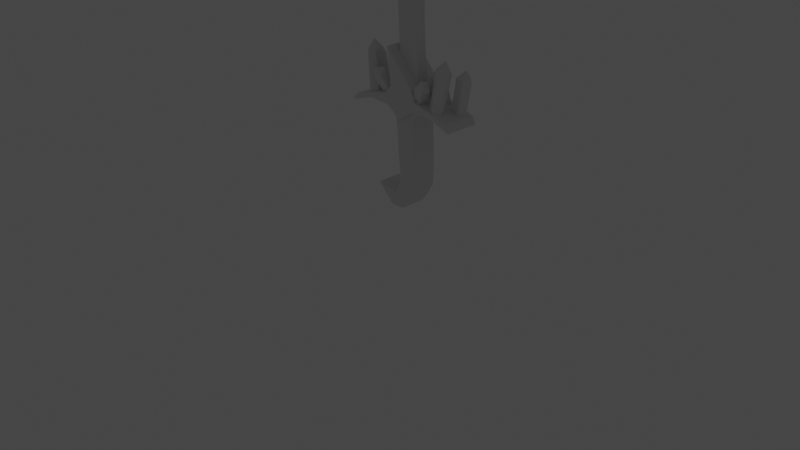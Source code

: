 # Source: Kenny_3DModel_Cristal.blend  (saved by Blender 3.2.14; exported with 4.5.12 LTS)
import bpy
from mathutils import Matrix  # noqa: F401  (used for matrix-valued properties, if any)

bpy.ops.wm.read_factory_settings(use_empty=True)
scene = bpy.context.scene
scene.name = 'Scene'

# ---- collections
col_collection = bpy.data.collections.new('Collection'); scene.collection.children.link(col_collection)

# ---- node groups
ng_auto_smooth = bpy.data.node_groups.new('Auto Smooth', 'GeometryNodeTree')
_s = ng_auto_smooth.interface.new_socket(name='Geometry', in_out='OUTPUT', socket_type='NodeSocketGeometry')
_s = ng_auto_smooth.interface.new_socket(name='Geometry', in_out='INPUT', socket_type='NodeSocketGeometry')
_s = ng_auto_smooth.interface.new_socket(name='Angle', in_out='INPUT', socket_type='NodeSocketFloat')
_s.subtype = 'ANGLE'
_s.min_value = 0.0
_s.max_value = 3.142
ng_auto_smooth.is_modifier = True
_N = ng_auto_smooth.nodes; _L = ng_auto_smooth.links
n0 = _N.new('NodeGroupOutput'); n0.name = 'Group Output'; n0.location = (480, -100)
n1 = _N.new('NodeGroupInput'); n1.name = 'Group Input'; n1.location = (-420, -300)
n2 = _N.new('NodeGroupInput'); n2.name = 'Group Input.001'; n2.location = (-60, -100)
n3 = _N.new('GeometryNodeSetShadeSmooth'); n3.name = 'Set Shade Smooth'; n3.location = (120, -100)
n3.domain = 'EDGE'
n4 = _N.new('GeometryNodeSetShadeSmooth'); n4.name = 'Set Shade Smooth.001'; n4.location = (300, -100)
n5 = _N.new('GeometryNodeInputMeshEdgeAngle'); n5.name = 'Edge Angle'; n5.location = (-420, -220)
n6 = _N.new('GeometryNodeInputEdgeSmooth'); n6.name = 'Is Edge Smooth'; n6.location = (-60, -160)
n7 = _N.new('GeometryNodeInputShadeSmooth'); n7.name = 'Is Face Smooth'; n7.location = (-240, -340)
n8 = _N.new('FunctionNodeBooleanMath'); n8.name = 'Boolean Math'; n8.location = (-60, -220)
n9 = _N.new('FunctionNodeCompare'); n9.name = 'Compare'; n9.location = (-240, -180)
n9.operation = 'LESS_EQUAL'
_L.new(n5.outputs[0], n9.inputs[0])
_L.new(n4.outputs[0], n0.inputs[0])
_L.new(n1.outputs[1], n9.inputs[1])
_L.new(n9.outputs[0], n8.inputs[0])
_L.new(n7.outputs[0], n8.inputs[1])
_L.new(n2.outputs[0], n3.inputs[0])
_L.new(n6.outputs[0], n3.inputs[1])
_L.new(n3.outputs[0], n4.inputs[0])
_L.new(n8.outputs[0], n3.inputs[2])
n0.is_active_output = True

# ---- world
world_world = bpy.data.worlds.new('World'); scene.world = world_world
world_world.use_nodes = True; world_world.node_tree.nodes.clear()
_N = world_world.node_tree.nodes; _L = world_world.node_tree.links
n0 = _N.new('ShaderNodeOutputWorld'); n0.name = 'World Output'; n0.location = (300, 300)
n1 = _N.new('ShaderNodeBackground'); n1.name = 'Background'; n1.location = (10, 300)
n1.inputs[0].default_value = (0.05088, 0.05088, 0.05088, 1.0)
_L.new(n1.outputs[0], n0.inputs[0])
n0.is_active_output = True
world_world.color = (0.05088, 0.05088, 0.05088)
world_world.use_sun_shadow = False
world_world.sun_shadow_jitter_overblur = 0.0

# ---- cameras
cam_camera = bpy.data.cameras.new('Camera')
cam_camera.clip_end = 100.0
cam_camera.ortho_scale = 7.314

# ---- lights
light_light = bpy.data.lights.new('Light', 'POINT')
light_light.transmission_factor = 0.0
light_light.energy = 1000.0
light_light.shadow_soft_size = 0.1
light_light.shadow_maximum_resolution = 0.006
light_light.use_absolute_resolution = True

# ---- meshes
me_cube_001 = bpy.data.meshes.new('Cube.001')
me_cube_001.from_pydata([(-0.1169, -0.2204, -0.5503), (-0.1333, -0.2204, 0.6309), (-0.1169, -0.06608, -0.5503), (-0.1333, -0.06608, 0.6309), (0.1333, -0.2204, -0.5503), (0.1371, -0.2204, 0.6309), (0.1333, -0.06608, -0.5503), (0.1371, -0.06608, 0.6309), (-0.1257, -0.2204, 0.8777), (-0.1257, -0.06608, 0.8777), (0.1637, -0.06608, 0.8777), (0.1637, -0.2204, 0.8777), (-0.1039, -0.2204, 1.233), (-0.1039, -0.06608, 1.233), (0.2129, -0.06608, 1.233), (0.2129, -0.2204, 1.233), (-0.05706, -0.2204, 1.613), (-0.05706, -0.06608, 1.613), (0.3381, -0.06608, 1.613), (0.3381, -0.2204, 1.613), (0.01434, -0.2204, 2.009), (0.01434, -0.06608, 2.009), (0.3489, -0.06608, 2.009), (0.3489, -0.2204, 2.009), (0.09655, -0.2204, 2.359), (0.09655, -0.06608, 2.359), (0.39, -0.06608, 2.359), (0.39, -0.2204, 2.359), (0.3381, -0.2204, 3.001), (0.3381, -0.06608, 3.001), (0.5007, -0.06608, 3.001), (0.5007, -0.2204, 3.001), (0.7375, -0.2204, 3.644), (0.7375, -0.06608, 3.644), (-0.1015, -0.06608, -0.9717), (-0.1015, -0.2204, -0.9717), (0.1487, -0.06608, -0.9717), (0.1487, -0.2204, -0.9717), (-0.08095, -0.06608, -1.316), (-0.08095, -0.2204, -1.316), (0.1539, -0.06608, -1.316), (0.1539, -0.2204, -1.316), (-0.0395, -0.06608, -1.92), (-0.0395, -0.2204, -1.92), (0.1953, -0.06608, -1.92), (0.1953, -0.2204, -1.92), (-0.1262, -0.1432, -0.5999), (-0.1644, -0.1432, 0.6255), (0.1334, -0.1432, -0.5999), (0.1373, -0.1432, 0.6255), (-0.1662, -0.1432, 0.8816), (0.1649, -0.1432, 0.8816), (-0.1618, -0.1432, 1.25), (0.2006, -0.1432, 1.25), (-0.1263, -0.1432, 1.645), (0.3296, -0.1432, 1.645), (-0.05222, -0.1432, 2.055), (0.3408, -0.1432, 2.055), (0.03307, -0.1432, 2.418), (0.3834, -0.1432, 2.418), (0.2836, -0.1432, 3.084), (0.5145, -0.1432, 3.084), (0.7915, -0.1432, 3.737), (-0.1102, -0.1432, -1.037), (0.1494, -0.1432, -1.037), (-0.08891, -0.1432, -1.394), (0.1547, -0.1432, -1.394), (-0.0465, -0.1432, -1.926), (0.1971, -0.1432, -1.926)], [], [(4, 0, 35, 37), (8, 11, 15, 12), (1, 5, 11, 8), (7, 3, 9, 10), (47, 1, 8, 50), (14, 13, 17, 18), (10, 9, 13, 14), (49, 7, 10, 51), (51, 10, 14, 53), (50, 8, 12, 52), (55, 18, 22, 57), (53, 14, 18, 55), (12, 15, 19, 16), (52, 12, 16, 54), (56, 20, 24, 58), (16, 19, 23, 20), (18, 17, 21, 22), (24, 27, 31, 28), (20, 23, 27, 24), (22, 21, 25, 26), (54, 16, 20, 56), (57, 22, 26, 59), (26, 25, 29, 30), (60, 28, 32, 62), (59, 26, 30, 61), (28, 31, 32), (58, 24, 28, 60), (30, 29, 33), (61, 62, 32, 31), (2, 6, 36, 34), (64, 37, 41, 66), (46, 2, 34, 63), (41, 39, 43, 45), (48, 4, 37, 64), (37, 35, 39, 41), (34, 36, 40, 38), (63, 34, 38, 65), (38, 40, 44, 42), (67, 68, 45, 43), (66, 41, 45, 68), (65, 38, 42, 67), (39, 65, 67, 43), (40, 66, 68, 44), (42, 44, 68, 67), (35, 63, 65, 39), (6, 48, 64, 36), (0, 46, 63, 35), (36, 64, 66, 40), (30, 33, 62, 61), (25, 58, 60, 29), (27, 59, 61, 31), (29, 60, 62, 33), (23, 57, 59, 27), (17, 54, 56, 21), (21, 56, 58, 25), (13, 52, 54, 17), (15, 53, 55, 19), (19, 55, 57, 23), (9, 50, 52, 13), (11, 51, 53, 15), (5, 49, 51, 11), (3, 47, 50, 9), (6, 2, 46, 0, 4, 48), (3, 7, 49, 5, 1, 47)])
me_cube_001.polygons.foreach_set('use_smooth', [True] * 64)
_uv = me_cube_001.uv_layers.new(name='UVMap')
_uv.uv.foreach_set('vector', [0.375, 0.75, 0.375, 1.0, 0.375, 1.0, 0.375, 0.75, 0.625, 1.0, 0.625, 0.75, 0.625, 0.75, 0.625, 1.0, 0.625, 1.0, 0.625, 0.75, 0.625, 0.75, 0.625, 1.0, 0.625, 0.5, 0.625, 0.25, 0.625, 0.25, 0.625, 0.5, 0.625, 0.125, 0.625, 0.0, 0.625, 0.0, 0.625, 0.125, 0.625, 0.5, 0.625, 0.25, 0.625, 0.25, 0.625, 0.5, 0.625, 0.5, 0.625, 0.25, 0.625, 0.25, 0.625, 0.5, 0.625, 0.625, 0.625, 0.5, 0.625, 0.5, 0.625, 0.625, 0.625, 0.625, 0.625, 0.5, 0.625, 0.5, 0.625, 0.625, 0.625, 0.125, 0.625, 0.0, 0.625, 0.0, 0.625, 0.125, 0.625, 0.625, 0.625, 0.5, 0.625, 0.5, 0.625, 0.625, 0.625, 0.625, 0.625, 0.5, 0.625, 0.5, 0.625, 0.625, 0.625, 1.0, 0.625, 0.75, 0.625, 0.75, 0.625, 1.0, 0.625, 0.125, 0.625, 0.0, 0.625, 0.0, 0.625, 0.125, 0.625, 0.125, 0.625, 0.0, 0.625, 0.0, 0.625, 0.125, 0.625, 1.0, 0.625, 0.75, 0.625, 0.75, 0.625, 1.0, 0.625, 0.5, 0.625, 0.25, 0.625, 0.25, 0.625, 0.5, 0.625, 1.0, 0.625, 0.75, 0.625, 0.75, 0.625, 1.0, 0.625, 1.0, 0.625, 0.75, 0.625, 0.75, 0.625, 1.0, 0.625, 0.5, 0.625, 0.25, 0.625, 0.25, 0.625, 0.5, 0.625, 0.125, 0.625, 0.0, 0.625, 0.0, 0.625, 0.125, 0.625, 0.625, 0.625, 0.5, 0.625, 0.5, 0.625, 0.625, 0.625, 0.5, 0.625, 0.25, 0.625, 0.25, 0.625, 0.5, 0.625, 0.125, 0.625, 0.0, 0.0, 0.0, 0.0, 0.0, 0.625, 0.625, 0.625, 0.5, 0.625, 0.5, 0.625, 0.625, 0.625, 0.0, 0.625, 0.75, 0.0, 0.0, 0.625, 0.125, 0.625, 0.0, 0.625, 0.0, 0.625, 0.125, 0.625, 0.5, 0.625, 0.25, 0.0, 0.0, 0.625, 0.625, 0.0, 0.0, 0.0, 0.0, 0.625, 0.75, 0.375, 0.25, 0.375, 0.5, 0.375, 0.5, 0.375, 0.25, 0.375, 0.625, 0.375, 0.75, 0.375, 0.75, 0.375, 0.625, 0.375, 0.125, 0.375, 0.25, 0.375, 0.25, 0.375, 0.125, 0.375, 0.75, 0.375, 1.0, 0.375, 1.0, 0.375, 0.75, 0.375, 0.625, 0.375, 0.75, 0.375, 0.75, 0.375, 0.625, 0.375, 0.75, 0.375, 1.0, 0.375, 1.0, 0.375, 0.75, 0.375, 0.25, 0.375, 0.5, 0.375, 0.5, 0.375, 0.25, 0.375, 0.125, 0.375, 0.25, 0.375, 0.25, 0.375, 0.125, 0.375, 0.25, 0.375, 0.5, 0.375, 0.5, 0.375, 0.25, 0.125, 0.625, 0.375, 0.625, 0.375, 0.75, 0.125, 0.75, 0.375, 0.625, 0.375, 0.75, 0.375, 0.75, 0.375, 0.625, 0.375, 0.125, 0.375, 0.25, 0.375, 0.25, 0.375, 0.125, 0.375, 0.0, 0.375, 0.125, 0.375, 0.125, 0.375, 0.0, 0.375, 0.5, 0.375, 0.625, 0.375, 0.625, 0.375, 0.5, 0.125, 0.5, 0.375, 0.5, 0.375, 0.625, 0.125, 0.625, 0.375, 0.0, 0.375, 0.125, 0.375, 0.125, 0.375, 0.0, 0.375, 0.5, 0.375, 0.625, 0.375, 0.625, 0.375, 0.5, 0.375, 0.0, 0.375, 0.125, 0.375, 0.125, 0.375, 0.0, 0.375, 0.5, 0.375, 0.625, 0.375, 0.625, 0.375, 0.5, 0.625, 0.5, 0.0, 0.0, 0.0, 0.0, 0.625, 0.625, 0.625, 0.25, 0.625, 0.125, 0.625, 0.125, 0.625, 0.25, 0.625, 0.75, 0.625, 0.625, 0.625, 0.625, 0.625, 0.75, 0.625, 0.25, 0.625, 0.125, 0.0, 0.0, 0.0, 0.0, 0.625, 0.75, 0.625, 0.625, 0.625, 0.625, 0.625, 0.75, 0.625, 0.25, 0.625, 0.125, 0.625, 0.125, 0.625, 0.25, 0.625, 0.25, 0.625, 0.125, 0.625, 0.125, 0.625, 0.25, 0.625, 0.25, 0.625, 0.125, 0.625, 0.125, 0.625, 0.25, 0.625, 0.75, 0.625, 0.625, 0.625, 0.625, 0.625, 0.75, 0.625, 0.75, 0.625, 0.625, 0.625, 0.625, 0.625, 0.75, 0.625, 0.25, 0.625, 0.125, 0.625, 0.125, 0.625, 0.25, 0.625, 0.75, 0.625, 0.625, 0.625, 0.625, 0.625, 0.75, 0.625, 0.75, 0.625, 0.625, 0.625, 0.625, 0.625, 0.75, 0.625, 0.25, 0.625, 0.125, 0.625, 0.125, 0.625, 0.25, 0.375, 0.5, 0.375, 0.25, 0.375, 0.125, 0.375, 1.0, 0.375, 0.75, 0.375, 0.625, 0.625, 0.25, 0.625, 0.5, 0.625, 0.625, 0.625, 0.75, 0.625, 0.0, 0.625, 0.125])
me_cube_001.update()
me_cube_002 = bpy.data.meshes.new('Cube.002')
me_cube_002.from_pydata([(-0.125, -0.125, -0.125), (-0.1387, -0.125, 0.125), (-0.125, 0.125, -0.125), (-0.1387, 0.125, 0.125), (0.09765, -0.125, -0.125), (0.08854, -0.125, 0.125), (0.09765, 0.125, -0.125), (0.08854, 0.125, 0.125), (-0.1706, -0.125, 0.2754), (-0.1706, 0.125, 0.2754), (0.08854, 0.125, 0.2708), (0.08854, -0.125, 0.2708), (-0.2148, -0.125, 0.3531), (-0.2148, 0.125, 0.3531), (0.1355, 0.125, 0.3485), (0.1355, -0.125, 0.3485), (-0.09765, 0.125, -0.3347), (-0.09765, -0.125, -0.3347), (0.1022, 0.125, -0.3347), (0.1022, -0.125, -0.3347), (-0.1159, 0.125, -0.5033), (-0.1159, -0.125, -0.5033), (0.0931, 0.125, -0.5033), (0.0931, -0.125, -0.5033), (-0.1615, 0.125, -0.5671), (-0.1615, -0.125, -0.5671), (0.01562, 0.125, -0.6446), (0.01562, -0.125, -0.6446), (-0.05947, 0.125, -0.7439), (-0.05947, -0.125, -0.7439), (-0.4107, 0.125, -0.5402), (-0.4107, -0.125, -0.5402), (-0.2063, 0.125, -0.7453), (-0.2063, -0.125, -0.7453)], [], [(0, 1, 3, 2), (2, 3, 7, 6), (6, 7, 5, 4), (4, 5, 1, 0), (2, 6, 18, 16), (1, 5, 11, 8), (8, 11, 15, 12), (7, 3, 9, 10), (5, 7, 10, 11), (3, 1, 8, 9), (14, 13, 12, 15), (10, 9, 13, 14), (11, 10, 14, 15), (9, 8, 12, 13), (17, 16, 20, 21), (0, 2, 16, 17), (6, 4, 19, 18), (4, 0, 17, 19), (23, 21, 25, 27), (19, 17, 21, 23), (16, 18, 22, 20), (18, 19, 23, 22), (26, 27, 29, 28), (20, 22, 26, 24), (22, 23, 27, 26), (21, 20, 24, 25), (28, 32, 30, 24, 26), (30, 32, 33, 31), (28, 29, 33, 32), (27, 25, 31, 33, 29), (24, 30, 31, 25)])
me_cube_002.polygons.foreach_set('use_smooth', [True] * 31)
_uv = me_cube_002.uv_layers.new(name='UVMap')
_uv.uv.foreach_set('vector', [0.375, 0.0, 0.625, 0.0, 0.625, 0.25, 0.375, 0.25, 0.375, 0.25, 0.625, 0.25, 0.625, 0.5, 0.375, 0.5, 0.375, 0.5, 0.625, 0.5, 0.625, 0.75, 0.375, 0.75, 0.375, 0.75, 0.625, 0.75, 0.625, 1.0, 0.375, 1.0, 0.375, 0.25, 0.375, 0.5, 0.375, 0.5, 0.375, 0.25, 0.625, 1.0, 0.625, 0.75, 0.625, 0.75, 0.625, 1.0, 0.625, 1.0, 0.625, 0.75, 0.625, 0.75, 0.625, 1.0, 0.625, 0.5, 0.625, 0.25, 0.625, 0.25, 0.625, 0.5, 0.625, 0.75, 0.625, 0.5, 0.625, 0.5, 0.625, 0.75, 0.625, 0.25, 0.625, 0.0, 0.625, 0.0, 0.625, 0.25, 0.625, 0.5, 0.875, 0.5, 0.875, 0.75, 0.625, 0.75, 0.625, 0.5, 0.625, 0.25, 0.625, 0.25, 0.625, 0.5, 0.625, 0.75, 0.625, 0.5, 0.625, 0.5, 0.625, 0.75, 0.625, 0.25, 0.625, 0.0, 0.625, 0.0, 0.625, 0.25, 0.375, 0.0, 0.375, 0.25, 0.375, 0.25, 0.375, 0.0, 0.375, 0.0, 0.375, 0.25, 0.375, 0.25, 0.375, 0.0, 0.375, 0.5, 0.375, 0.75, 0.375, 0.75, 0.375, 0.5, 0.375, 0.75, 0.375, 1.0, 0.375, 1.0, 0.375, 0.75, 0.375, 0.75, 0.375, 1.0, 0.375, 1.0, 0.375, 0.75, 0.375, 0.75, 0.375, 1.0, 0.375, 1.0, 0.375, 0.75, 0.375, 0.25, 0.375, 0.5, 0.375, 0.5, 0.375, 0.25, 0.375, 0.5, 0.375, 0.75, 0.375, 0.75, 0.375, 0.5, 0.375, 0.5, 0.375, 0.75, 0.375, 0.75, 0.375, 0.5, 0.375, 0.25, 0.375, 0.5, 0.375, 0.5, 0.375, 0.25, 0.375, 0.5, 0.375, 0.75, 0.375, 0.75, 0.375, 0.5, 0.375, 0.0, 0.375, 0.25, 0.375, 0.25, 0.375, 0.0, 0.375, 0.5, 0.375, 0.5, 0.375, 0.25, 0.375, 0.25, 0.375, 0.5, 0.125, 0.5, 0.375, 0.5, 0.375, 0.75, 0.125, 0.75, 0.375, 0.5, 0.375, 0.75, 0.375, 0.75, 0.375, 0.5, 0.375, 0.75, 0.375, 1.0, 0.375, 1.0, 0.375, 0.75, 0.375, 0.75, 0.375, 0.25, 0.375, 0.25, 0.375, 0.0, 0.375, 0.0])
me_cube_002.update()
me_cylinder = bpy.data.meshes.new('Cylinder')
me_cylinder.from_pydata([(-3.562, 5.232, 16.73), (-3.505, 5.236, 21.58), (-2.611, 4.541, 16.73), (-2.655, 4.559, 21.41), (-2.974, 3.423, 16.73), (-2.853, 3.404, 21.61), (-4.149, 3.423, 16.73), (-4.155, 3.4, 21.47), (-4.513, 4.541, 16.73), (-4.453, 4.583, 21.38), (-3.568, 4.229, 22.81), (-0.9377, 5.083, 16.63), (0.7151, 4.807, 20.08), (-0.1364, 4.305, 16.26), (1.363, 4.063, 19.6), (-0.5944, 3.229, 16.38), (1.124, 2.923, 19.83), (-1.679, 3.342, 16.82), (-0.1261, 3.051, 20.19), (-1.891, 4.488, 16.97), (-0.3032, 4.261, 20.24), (1.001, 3.744, 21.22), (-1.614, 2.215, 16.81), (-1.178, 2.678, 22.6), (-1.443, 1.056, 16.91), (-1.192, 1.345, 22.46), (-2.496, 0.5389, 16.99), (-2.084, 0.8819, 22.74), (-3.317, 1.378, 16.95), (-2.97, 1.633, 22.38), (-2.773, 2.414, 16.83), (-2.64, 2.766, 22.16), (-1.952, 2.074, 23.83), (0.5918, 2.369, 17.46), (-0.3373, 1.365, 20.3), (1.554, 1.697, 17.4), (0.5953, 0.8214, 20.09), (1.375, 0.8798, 16.57), (0.4977, -0.166, 19.44), (0.3015, 1.047, 16.12), (-0.6401, 0.09743, 18.85), (-0.1825, 1.967, 16.67), (-1.039, 1.114, 19.4), (-0.7294, -0.1605, 20.5)], [], [(0, 1, 3, 2), (2, 3, 5, 4), (4, 5, 7, 6), (3, 1, 9, 7, 5), (6, 7, 9, 8), (8, 9, 1, 0), (0, 2, 4, 6, 8), (1, 10, 3), (3, 10, 5), (5, 10, 7), (7, 10, 9), (9, 10, 1), (11, 12, 14, 13), (13, 14, 16, 15), (15, 16, 18, 17), (14, 12, 20, 18, 16), (17, 18, 20, 19), (19, 20, 12, 11), (11, 13, 15, 17, 19), (12, 21, 14), (14, 21, 16), (16, 21, 18), (18, 21, 20), (20, 21, 12), (22, 23, 25, 24), (24, 25, 27, 26), (26, 27, 29, 28), (25, 23, 31, 29, 27), (28, 29, 31, 30), (30, 31, 23, 22), (22, 24, 26, 28, 30), (23, 32, 25), (25, 32, 27), (27, 32, 29), (29, 32, 31), (31, 32, 23), (33, 34, 36, 35), (35, 36, 38, 37), (37, 38, 40, 39), (36, 34, 42, 40, 38), (39, 40, 42, 41), (41, 42, 34, 33), (33, 35, 37, 39, 41), (34, 43, 36), (36, 43, 38), (38, 43, 40), (40, 43, 42), (42, 43, 34)])
_uv = me_cylinder.uv_layers.new(name='UVMap')
_uv.uv.foreach_set('vector', [1.0, 0.5, 1.0, 1.0, 0.8, 1.0, 0.8, 0.5, 0.8, 0.5, 0.8, 1.0, 0.6, 1.0, 0.6, 0.5, 0.6, 0.5, 0.6, 1.0, 0.4, 1.0, 0.4, 0.5, 0.4783, 0.3242, 0.25, 0.49, 0.02175, 0.3242, 0.1089, 0.05584, 0.3911, 0.05584, 0.4, 0.5, 0.4, 1.0, 0.2, 1.0, 0.2, 0.5, 0.2, 0.5, 0.2, 1.0, 2.98e-08, 1.0, 2.98e-08, 0.5, 0.75, 0.49, 0.9783, 0.3242, 0.8911, 0.05584, 0.6089, 0.05584, 0.5217, 0.3242, 0.25, 0.49, 0.25, 0.25, 0.4783, 0.3242, 0.4783, 0.3242, 0.25, 0.25, 0.3911, 0.05584, 0.3911, 0.05584, 0.25, 0.25, 0.1089, 0.05584, 0.1089, 0.05584, 0.25, 0.25, 0.02175, 0.3242, 0.02175, 0.3242, 0.25, 0.25, 0.25, 0.49, 1.0, 0.5, 1.0, 1.0, 0.8, 1.0, 0.8, 0.5, 0.8, 0.5, 0.8, 1.0, 0.6, 1.0, 0.6, 0.5, 0.6, 0.5, 0.6, 1.0, 0.4, 1.0, 0.4, 0.5, 0.4783, 0.3242, 0.25, 0.49, 0.02175, 0.3242, 0.1089, 0.05584, 0.3911, 0.05584, 0.4, 0.5, 0.4, 1.0, 0.2, 1.0, 0.2, 0.5, 0.2, 0.5, 0.2, 1.0, 2.98e-08, 1.0, 2.98e-08, 0.5, 0.75, 0.49, 0.9783, 0.3242, 0.8911, 0.05584, 0.6089, 0.05584, 0.5217, 0.3242, 0.25, 0.49, 0.25, 0.25, 0.4783, 0.3242, 0.4783, 0.3242, 0.25, 0.25, 0.3911, 0.05584, 0.3911, 0.05584, 0.25, 0.25, 0.1089, 0.05584, 0.1089, 0.05584, 0.25, 0.25, 0.02175, 0.3242, 0.02175, 0.3242, 0.25, 0.25, 0.25, 0.49, 1.0, 0.5, 1.0, 1.0, 0.8, 1.0, 0.8, 0.5, 0.8, 0.5, 0.8, 1.0, 0.6, 1.0, 0.6, 0.5, 0.6, 0.5, 0.6, 1.0, 0.4, 1.0, 0.4, 0.5, 0.4783, 0.3242, 0.25, 0.49, 0.02175, 0.3242, 0.1089, 0.05584, 0.3911, 0.05584, 0.4, 0.5, 0.4, 1.0, 0.2, 1.0, 0.2, 0.5, 0.2, 0.5, 0.2, 1.0, 2.98e-08, 1.0, 2.98e-08, 0.5, 0.75, 0.49, 0.9783, 0.3242, 0.8911, 0.05584, 0.6089, 0.05584, 0.5217, 0.3242, 0.25, 0.49, 0.25, 0.25, 0.4783, 0.3242, 0.4783, 0.3242, 0.25, 0.25, 0.3911, 0.05584, 0.3911, 0.05584, 0.25, 0.25, 0.1089, 0.05584, 0.1089, 0.05584, 0.25, 0.25, 0.02175, 0.3242, 0.02175, 0.3242, 0.25, 0.25, 0.25, 0.49, 1.0, 0.5, 1.0, 1.0, 0.8, 1.0, 0.8, 0.5, 0.8, 0.5, 0.8, 1.0, 0.6, 1.0, 0.6, 0.5, 0.6, 0.5, 0.6, 1.0, 0.4, 1.0, 0.4, 0.5, 0.4783, 0.3242, 0.25, 0.49, 0.02175, 0.3242, 0.1089, 0.05584, 0.3911, 0.05584, 0.4, 0.5, 0.4, 1.0, 0.2, 1.0, 0.2, 0.5, 0.2, 0.5, 0.2, 1.0, 2.98e-08, 1.0, 2.98e-08, 0.5, 0.75, 0.49, 0.9783, 0.3242, 0.8911, 0.05584, 0.6089, 0.05584, 0.5217, 0.3242, 0.25, 0.49, 0.25, 0.25, 0.4783, 0.3242, 0.4783, 0.3242, 0.25, 0.25, 0.3911, 0.05584, 0.3911, 0.05584, 0.25, 0.25, 0.1089, 0.05584, 0.1089, 0.05584, 0.25, 0.25, 0.02175, 0.3242, 0.02175, 0.3242, 0.25, 0.25, 0.25, 0.49])
me_cylinder.update()
me_plane = bpy.data.meshes.new('Plane')
me_plane.from_pydata([(-0.199, 0.3747, 9.062e-08), (-0.6695, 0.1501, 9.202e-08), (-0.3337, 0.2233, 8.882e-08), (-1.023, 0.03899, 9.688e-08), (-1.091, -0.08471, 1.023e-07), (-0.9345, -0.02665, 9.975e-08), (-0.6594, 0.06423, 9.577e-08), (-0.2832, 0.04151, 9.677e-08), (-0.1469, -0.03927, 1.003e-07), (0.0, -0.163, 1.057e-07), (0.2656, 0.411, 9.391e-08), (0.6695, 0.1501, 9.202e-08), (0.3337, 0.2233, 8.882e-08), (1.023, 0.03899, 9.688e-08), (1.091, -0.08471, 1.023e-07), (0.9345, -0.02665, 9.975e-08), (0.6594, 0.06423, 9.577e-08), (0.2832, 0.04151, 9.677e-08), (0.1469, -0.03927, 1.003e-07), (-0.2792, 1.019, 1.526e-07), (-0.6695, 0.1501, -0.6253), (-1.023, 0.03899, -0.6253), (-0.199, 0.3747, -0.6253), (-0.3337, 0.2233, -0.6253), (-1.091, -0.08471, -0.6253), (-0.9345, -0.02665, -0.6253), (-0.6594, 0.06423, -0.6253), (-0.2832, 0.04151, -0.6253), (-0.1469, -0.03927, -0.6253), (5.69e-11, -0.163, -0.6253), (0.6695, 0.1501, -0.6253), (1.023, 0.03899, -0.6253), (0.2656, 0.411, -0.6253), (0.3337, 0.2233, -0.6253), (1.091, -0.08471, -0.6253), (0.9345, -0.02665, -0.6253), (0.6594, 0.06423, -0.6253), (0.2832, 0.04151, -0.6253), (0.1469, -0.03927, -0.6253), (-0.2792, 1.019, -0.6253)], [], [(1, 3, 4, 5, 6, 7, 8, 9, 18, 17, 16, 15, 14, 13, 11, 12, 10, 19, 0, 2), (20, 23, 22, 39, 32, 33, 30, 31, 34, 35, 36, 37, 38, 29, 28, 27, 26, 25, 24, 21), (15, 16, 36, 35), (8, 7, 27, 28), (3, 1, 20, 21), (16, 17, 37, 36), (9, 8, 28, 29), (2, 0, 22, 23), (17, 18, 38, 37), (11, 13, 31, 30), (1, 2, 23, 20), (18, 9, 29, 38), (10, 12, 33, 32), (4, 3, 21, 24), (0, 19, 39, 22), (12, 11, 30, 33), (5, 4, 24, 25), (19, 10, 32, 39), (13, 14, 34, 31), (6, 5, 25, 26), (14, 15, 35, 34), (7, 6, 26, 27)])
_uv = me_plane.uv_layers.new(name='UVMap')
_uv.uv.foreach_set('vector', [0.0, 0.0, 0.0, 0.0, 0.0, 0.0, 0.0, 0.0, 0.0, 0.0, 0.0, 0.0, 0.0, 0.0, 0.0, 0.0, 0.0, 0.0, 0.0, 0.0, 0.0, 0.0, 0.0, 0.0, 0.0, 0.0, 0.0, 0.0, 0.0, 0.0, 0.0, 0.0, 0.0, 0.0, 0.0, 0.0, 0.0, 0.0, 0.0, 0.0, 0.0, 0.0, 0.0, 0.0, 0.0, 0.0, 0.0, 0.0, 0.0, 0.0, 0.0, 0.0, 0.0, 0.0, 0.0, 0.0, 0.0, 0.0, 0.0, 0.0, 0.0, 0.0, 0.0, 0.0, 0.0, 0.0, 0.0, 0.0, 0.0, 0.0, 0.0, 0.0, 0.0, 0.0, 0.0, 0.0, 0.0, 0.0, 0.0, 0.0, 0.0, 0.0, 0.0, 0.0, 0.0, 0.0, 0.0, 0.0, 0.0, 0.0, 0.0, 0.0, 0.0, 0.0, 0.0, 0.0, 0.0, 0.0, 0.0, 0.0, 0.0, 0.0, 0.0, 0.0, 0.0, 0.0, 0.0, 0.0, 0.0, 0.0, 0.0, 0.0, 0.0, 0.0, 0.0, 0.0, 0.0, 0.0, 0.0, 0.0, 0.0, 0.0, 0.0, 0.0, 0.0, 0.0, 0.0, 0.0, 0.0, 0.0, 0.0, 0.0, 0.0, 0.0, 0.0, 0.0, 0.0, 0.0, 0.0, 0.0, 0.0, 0.0, 0.0, 0.0, 0.0, 0.0, 0.0, 0.0, 0.0, 0.0, 0.0, 0.0, 0.0, 0.0, 0.0, 0.0, 0.0, 0.0, 0.0, 0.0, 0.0, 0.0, 0.0, 0.0, 0.0, 0.0, 0.0, 0.0, 0.0, 0.0, 0.0, 0.0, 0.0, 0.0, 0.0, 0.0, 0.0, 0.0, 0.0, 0.0, 0.0, 0.0, 0.0, 0.0, 0.0, 0.0, 0.0, 0.0, 0.0, 0.0, 0.0, 0.0, 0.0, 0.0, 0.0, 0.0, 0.0, 0.0, 0.0, 0.0, 0.0, 0.0, 0.0, 0.0, 0.0, 0.0, 0.0, 0.0, 0.0, 0.0, 0.0, 0.0, 0.0, 0.0, 0.0, 0.0, 0.0, 0.0, 0.0, 0.0, 0.0, 0.0, 0.0, 0.0, 0.0, 0.0, 0.0, 0.0, 0.0, 0.0, 0.0, 0.0, 0.0, 0.0, 0.0, 0.0, 0.0, 0.0, 0.0, 0.0])
me_plane.update()
me_plane_001 = bpy.data.meshes.new('Plane.001')
me_plane_001.from_pydata([(0.03775, -0.02584, 0.07127), (0.06694, -0.1904, 0.06001), (0.0931, 0.02394, 0.07215), (0.02992, -0.004937, 0.0717), (0.1273, 0.05123, 0.07267), (0.1741, 0.08739, 0.07339), (0.1912, 0.1162, 0.07368), (0.2077, 0.09782, 0.07383), (0.2579, 0.06738, 0.07428), (0.3181, 0.03032, 0.07481), (0.3746, 0.007079, 0.07536), (0.3998, -0.006396, 0.0756), (0.4064, -0.09115, 0.07528), (0.4203, -0.1843, 0.07501), (0.4328, -0.2828, 0.0747), (0.4412, -0.3911, 0.0743), (0.4369, -0.439, 0.07403), (0.4116, -0.4943, 0.07333), (0.3791, -0.4122, 0.07348), (0.3496, -0.3442, 0.07345), (0.3396, -0.312, 0.07348), (0.249, -0.3233, 0.07325), (0.2153, -0.2406, 0.07235), (0.1764, -0.1845, 0.07216), (0.1392, -0.1686, 0.0718), (0.1232, 0.05134, -0.03168), (0.08897, 0.02405, -0.03221), (0.03362, -0.02574, -0.03308), (0.06281, -0.1903, -0.04434), (0.02579, -0.004834, -0.03265), (0.17, 0.08749, -0.03096), (0.187, 0.1163, -0.03068), (0.2036, 0.09793, -0.03052), (0.2537, 0.06748, -0.03008), (0.314, 0.03042, -0.02954), (0.3705, 0.007182, -0.02899), (0.3956, -0.006293, -0.02876), (0.4023, -0.09105, -0.02907), (0.4162, -0.1842, -0.02934), (0.4286, -0.2827, -0.02965), (0.4371, -0.391, -0.03005), (0.4328, -0.4389, -0.03032), (0.4074, -0.4942, -0.03103), (0.3749, -0.4121, -0.03088), (0.3455, -0.3441, -0.03091), (0.3355, -0.3118, -0.03087), (0.2449, -0.3232, -0.0311), (0.2112, -0.2405, -0.032), (0.1722, -0.1844, -0.0322), (0.1351, -0.1685, -0.03256), (0.3726, 0.00713, 0.02319), (0.3977, -0.006344, 0.02342), (0.02785, -0.004886, 0.01953), (0.09104, 0.024, 0.01997), (0.377, -0.4121, 0.0213), (0.3475, -0.3442, 0.02127), (0.4043, -0.0911, 0.0231), (0.1252, 0.05128, 0.0205), (0.1721, 0.08744, 0.02121), (0.3376, -0.3119, 0.0213), (0.4182, -0.1842, 0.02284), (0.1891, 0.1163, 0.0215), (0.247, -0.3233, 0.02108), (0.4307, -0.2827, 0.02253), (0.2056, 0.09787, 0.02165), (0.2132, -0.2406, 0.02018), (0.4392, -0.391, 0.02213), (0.2558, 0.06743, 0.0221), (0.1743, -0.1845, 0.01998), (0.4349, -0.439, 0.02185), (0.3161, 0.03037, 0.02263), (0.1372, -0.1686, 0.01962), (0.06487, -0.1903, 0.007834), (0.03568, -0.02579, 0.01909), (0.4095, -0.4943, 0.02115), (-0.4875, 0.3582, 0.07671), (-0.5172, 0.394, 0.07738), (-0.5575, 0.4584, 0.07819), (-0.5365, 0.4254, 0.07777), (-0.5799, 0.5235, 0.07844), (-0.6775, 0.4861, 0.08173), (-0.7419, 0.4729, 0.08383), (-0.8307, 0.4513, 0.08675), (-0.8808, 0.4587, 0.08826), (-0.8407, 0.3545, 0.08773), (-0.8019, 0.273, 0.08709), (-0.7482, 0.199, 0.08593), (-0.6662, 0.1224, 0.08391), (-0.6002, 0.06581, 0.08225), (-0.5276, 0.02126, 0.08029), (-0.4419, -0.02529, 0.07795), (-0.3915, -0.04451, 0.07652), (-0.421, 0.004313, 0.0771), (-0.4078, 0.06369, 0.07627), (-0.4, 0.1133, 0.07568), (-0.3847, 0.143, 0.075), (-0.3728, 0.1611, 0.07451), (-0.4295, 0.167, 0.07623), (-0.4636, 0.2046, 0.07703), (-0.4931, 0.246, 0.07766), (-0.4973, 0.3301, 0.07721), (-0.5655, 0.4566, -0.02312), (-0.588, 0.5217, -0.02287), (-0.4956, 0.3564, -0.0246), (-0.5253, 0.3922, -0.02393), (-0.5446, 0.4235, -0.02355), (-0.6856, 0.4843, -0.01958), (-0.75, 0.4711, -0.01748), (-0.8388, 0.4495, -0.01457), (-0.8889, 0.4569, -0.01306), (-0.8488, 0.3527, -0.01358), (-0.81, 0.2712, -0.01422), (-0.7563, 0.1972, -0.01538), (-0.6742, 0.1206, -0.0174), (-0.6083, 0.064, -0.01907), (-0.5357, 0.01945, -0.02102), (-0.45, -0.0271, -0.02336), (-0.3996, -0.04632, -0.0248), (-0.4291, 0.002504, -0.02422), (-0.4158, 0.06188, -0.02504), (-0.4081, 0.1114, -0.02563), (-0.3928, 0.1412, -0.02631), (-0.3809, 0.1593, -0.02681), (-0.4376, 0.1652, -0.02508), (-0.4717, 0.2028, -0.02428), (-0.5012, 0.2442, -0.02365), (-0.5054, 0.3283, -0.0241), (-0.3769, 0.1602, 0.02385), (-0.3887, 0.1421, 0.02435), (-0.5316, 0.02035, 0.02964), (-0.6042, 0.06491, 0.03159), (-0.8347, 0.4504, 0.03609), (-0.746, 0.472, 0.03318), (-0.4336, 0.1661, 0.02557), (-0.4459, -0.02619, 0.02729), (-0.8849, 0.4578, 0.0376), (-0.4677, 0.2037, 0.02638), (-0.5839, 0.5226, 0.02778), (-0.5615, 0.4575, 0.02753), (-0.3956, -0.04542, 0.02586), (-0.8448, 0.3536, 0.03707), (-0.4971, 0.2451, 0.02701), (-0.5212, 0.3931, 0.02673), (-0.4916, 0.3573, 0.02605), (-0.4251, 0.003408, 0.02644), (-0.8059, 0.2721, 0.03643), (-0.5013, 0.3292, 0.02655), (-0.5405, 0.4245, 0.02711), (-0.4118, 0.06278, 0.02561), (-0.7523, 0.1981, 0.03527), (-0.404, 0.1123, 0.02503), (-0.6702, 0.1215, 0.03325), (-0.6815, 0.4852, 0.03108), (-0.2935, 0.1528, 0.09544), (-0.2537, 0.1225, 0.09441), (-0.1658, 0.04262, 0.09223), (-0.2103, 0.08298, 0.09334), (-0.1133, -0.03977, 0.09117), (-0.09578, -0.07803, 0.09089), (-0.0534, -0.03056, 0.08924), (0.01156, 0.04159, 0.08671), (0.07125, 0.1115, 0.08437), (0.1142, 0.1702, 0.08263), (0.1474, 0.2697, 0.0809), (0.04496, 0.3482, 0.08355), (-0.01522, 0.4159, 0.08495), (-0.07785, 0.4752, 0.08649), (-0.1388, 0.5126, 0.08813), (-0.1848, 0.4276, 0.09015), (-0.2255, 0.3433, 0.092), (-0.2556, 0.2433, 0.09363), (-0.1761, 0.0403, -0.03779), (-0.1237, -0.04209, -0.03885), (-0.3039, 0.1505, -0.03458), (-0.264, 0.1202, -0.03561), (-0.2207, 0.08066, -0.03669), (-0.1062, -0.08035, -0.03913), (-0.06378, -0.03288, -0.04078), (0.001186, 0.03927, -0.04331), (0.06088, 0.1092, -0.04565), (0.1038, 0.1679, -0.0474), (0.137, 0.2674, -0.04912), (0.03458, 0.3459, -0.04648), (-0.02559, 0.4136, -0.04507), (-0.08822, 0.4729, -0.04353), (-0.1492, 0.5103, -0.0419), (-0.1952, 0.4252, -0.03987), (-0.2359, 0.341, -0.03802), (-0.266, 0.2409, -0.03639), (-0.171, 0.04146, 0.02722), (-0.2155, 0.08182, 0.02832), (-0.0204, 0.4148, 0.01994), (0.03977, 0.347, 0.01854), (-0.101, -0.07919, 0.02588), (-0.1185, -0.04093, 0.02616), (-0.08303, 0.4741, 0.02148), (-0.05859, -0.03172, 0.02423), (-0.144, 0.5115, 0.02312), (0.006372, 0.04043, 0.0217), (-0.19, 0.4264, 0.02514), (0.06606, 0.1104, 0.01936), (-0.2307, 0.3422, 0.02699), (0.109, 0.1691, 0.01762), (-0.2588, 0.1213, 0.0294), (-0.2987, 0.1517, 0.03043), (-0.2608, 0.2421, 0.02862), (0.1422, 0.2685, 0.01589), (-0.7404, -0.02252, 0.09865), (-0.7122, -0.06918, 0.0981), (-0.6498, -0.138, 0.09663), (-0.6961, -0.09122, 0.09775), (-0.601, -0.1753, 0.09537), (-0.5417, -0.2121, 0.09378), (-0.4809, -0.2348, 0.09204), (-0.425, -0.236, 0.09031), (-0.3697, -0.226, 0.08852), (-0.2867, -0.1922, 0.0857), (-0.3565, -0.1391, 0.08751), (-0.3965, -0.11, 0.08855), (-0.4606, -0.1068, 0.09052), (-0.5159, -0.09076, 0.09213), (-0.5692, -0.08006, 0.09372), (-0.6286, -0.06488, 0.09546), (-0.69, -0.04917, 0.09727), (-0.6584, -0.1399, -0.01081), (-0.6096, -0.1772, -0.01207), (-0.749, -0.02444, -0.008792), (-0.7208, -0.0711, -0.009346), (-0.7046, -0.09314, -0.009696), (-0.5503, -0.2141, -0.01366), (-0.4894, -0.2367, -0.0154), (-0.4335, -0.2379, -0.01713), (-0.3783, -0.2279, -0.01892), (-0.2953, -0.1941, -0.02174), (-0.3651, -0.141, -0.01993), (-0.4051, -0.1119, -0.01889), (-0.4691, -0.1087, -0.01692), (-0.5245, -0.09267, -0.01531), (-0.5778, -0.08198, -0.01372), (-0.6371, -0.0668, -0.01198), (-0.6986, -0.05108, -0.01018), (-0.4649, -0.1077, 0.0368), (-0.4008, -0.111, 0.03483), (-0.546, -0.2131, 0.04006), (-0.6053, -0.1762, 0.04165), (-0.5202, -0.09171, 0.03841), (-0.4852, -0.2357, 0.03832), (-0.5735, -0.08102, 0.04), (-0.4292, -0.237, 0.03659), (-0.6328, -0.06584, 0.04174), (-0.374, -0.227, 0.0348), (-0.6541, -0.1389, 0.04291), (-0.6943, -0.05012, 0.04355), (-0.291, -0.1932, 0.03198), (-0.7165, -0.07014, 0.04438), (-0.7447, -0.02348, 0.04493), (-0.3608, -0.1401, 0.03379), (-0.7004, -0.09218, 0.04402), (-0.08772, 0.7845, 0.09231), (-0.2706, 0.7497, 0.08877), (-0.416, 0.6985, 0.09366), (-0.3439, 0.728, 0.09121), (-0.4727, 0.6755, 0.09558), (-0.4514, 0.6027, 0.09542), (-0.4388, 0.5211, 0.0956), (-0.4275, 0.4366, 0.09583), (-0.4355, 0.3448, 0.09672), (-0.2821, 0.3186, 0.09213), (-0.2631, 0.4022, 0.09095), (-0.2318, 0.4807, 0.08943), (-0.1918, 0.5716, 0.08756), (-0.1467, 0.6784, 0.08541), (-0.4254, 0.6982, -0.03822), (-0.4821, 0.6752, -0.0363), (-0.09707, 0.7841, -0.03957), (-0.2799, 0.7493, -0.0431), (-0.3532, 0.7277, -0.04067), (-0.4607, 0.6024, -0.03645), (-0.4481, 0.5207, -0.03628), (-0.4369, 0.4362, -0.03604), (-0.4449, 0.3445, -0.03516), (-0.2914, 0.3182, -0.03975), (-0.2725, 0.4019, -0.04092), (-0.2412, 0.4804, -0.04244), (-0.2012, 0.5713, -0.04432), (-0.156, 0.6781, -0.04647), (-0.0924, 0.7843, 0.02637), (-0.2752, 0.7495, 0.02283), (-0.2868, 0.3184, 0.02619), (-0.2678, 0.4021, 0.02502), (-0.3485, 0.7278, 0.02527), (-0.2365, 0.4806, 0.0235), (-0.4207, 0.6984, 0.02772), (-0.1965, 0.5715, 0.02162), (-0.4774, 0.6754, 0.02964), (-0.4561, 0.6026, 0.02948), (-0.1513, 0.6783, 0.01947), (-0.4434, 0.5209, 0.02966), (-0.4322, 0.4364, 0.02989), (-0.4402, 0.3447, 0.03078), (-0.1399, -0.4302, 0.07411), (-0.2163, -0.3881, 0.0779), (-0.2913, -0.3266, 0.08177), (-0.2466, -0.3631, 0.07946), (-0.3622, -0.3336, 0.08492), (-0.4346, -0.3303, 0.08821), (-0.533, -0.3131, 0.09279), (-0.6145, -0.2843, 0.0967), (-0.6508, -0.2587, 0.09855), (-0.7203, -0.1945, 0.1022), (-0.7662, -0.1934, 0.1043), (-0.8307, -0.202, 0.1071), (-0.7764, -0.2463, 0.1043), (-0.7155, -0.3138, 0.101), (-0.6744, -0.3775, 0.09866), (-0.6451, -0.4382, 0.09685), (-0.6145, -0.5043, 0.09495), (-0.5906, -0.5855, 0.09322), (-0.551, -0.6879, 0.09062), (-0.506, -0.6802, 0.08865), (-0.4372, -0.67, 0.08562), (-0.3689, -0.669, 0.08255), (-0.2964, -0.6748, 0.07923), (-0.2079, -0.6792, 0.07519), (-0.1413, -0.693, 0.07208), (-0.1568, -0.636, 0.07323), (-0.1569, -0.5821, 0.07367), (-0.1483, -0.4974, 0.07396), (-0.3008, -0.3253, -0.0242), (-0.3718, -0.3322, -0.02105), (-0.1494, -0.4288, -0.03186), (-0.2258, -0.3867, -0.02807), (-0.2561, -0.3618, -0.02651), (-0.4441, -0.3289, -0.01776), (-0.5426, -0.3118, -0.01318), (-0.624, -0.283, -0.00927), (-0.6604, -0.2573, -0.007424), (-0.7299, -0.1932, -0.003775), (-0.7758, -0.192, -0.001693), (-0.8403, -0.2006, 0.00115), (-0.7859, -0.2449, -0.001657), (-0.725, -0.3125, -0.004943), (-0.6839, -0.3761, -0.007308), (-0.6546, -0.4369, -0.009115), (-0.6241, -0.503, -0.01102), (-0.6001, -0.5841, -0.01275), (-0.5605, -0.6865, -0.01535), (-0.5155, -0.6789, -0.01732), (-0.4467, -0.6686, -0.02035), (-0.3784, -0.6677, -0.02342), (-0.3059, -0.6734, -0.02674), (-0.2174, -0.6778, -0.03077), (-0.1509, -0.6917, -0.03389), (-0.1663, -0.6346, -0.03274), (-0.1665, -0.5807, -0.0323), (-0.1579, -0.496, -0.03201), (-0.04326, -0.6287, 0.07691), (-0.01544, -0.674, 0.07635), (0.008404, -0.7518, 0.07615), (-0.003029, -0.7177, 0.07627), (0.01505, -0.8077, 0.07633), (0.05187, -0.8089, 0.07519), (0.1081, -0.8034, 0.07341), (0.1809, -0.7992, 0.07111), (0.2848, -0.7932, 0.06783), (0.3302, -0.824, 0.06663), (0.3261, -0.7935, 0.06655), (0.3145, -0.7149, 0.06636), (0.3042, -0.6337, 0.06612), (0.261, -0.5373, 0.0668), (0.2174, -0.4579, 0.0676), (0.1516, -0.3704, 0.06904), (0.08788, -0.2951, 0.07051), (-0.01233, -0.2016, 0.07298), (-0.05526, -0.1863, 0.07421), (-0.05192, -0.2184, 0.07433), (-0.04608, -0.2739, 0.07453), (-0.06493, -0.3283, 0.07549), (-0.08947, -0.3718, 0.07656), (-0.06347, -0.4071, 0.07599), (-0.0285, -0.465, 0.07531), (-0.01459, -0.5145, 0.07522), (-0.01401, -0.5684, 0.07558), (-0.0005074, -0.7538, -0.03556), (0.00614, -0.8097, -0.03538), (-0.05217, -0.6307, -0.03481), (-0.02435, -0.676, -0.03536), (-0.01194, -0.7197, -0.03544), (0.04296, -0.8109, -0.03652), (0.09917, -0.8054, -0.0383), (0.172, -0.8012, -0.0406), (0.2759, -0.7952, -0.04388), (0.3213, -0.826, -0.04508), (0.3172, -0.7955, -0.04516), (0.3056, -0.7169, -0.04535), (0.2952, -0.6357, -0.04559), (0.2521, -0.5393, -0.04491), (0.2085, -0.4599, -0.04411), (0.1427, -0.3724, -0.04267), (0.07897, -0.2971, -0.04121), (-0.02124, -0.2036, -0.03873), (-0.06417, -0.1883, -0.0375), (-0.06083, -0.2203, -0.03739), (-0.055, -0.2759, -0.03718), (-0.07384, -0.3303, -0.03622), (-0.09838, -0.3738, -0.03515), (-0.07238, -0.4091, -0.03572), (-0.03741, -0.467, -0.0364), (-0.0235, -0.5165, -0.03649), (-0.02293, -0.5704, -0.03613)], [], [(4, 2, 3, 0, 1, 24, 23, 22, 21, 20, 19, 18, 17, 16, 15, 14, 13, 12, 11, 10, 9, 8, 7, 6, 5), (25, 30, 31, 32, 33, 34, 35, 36, 37, 38, 39, 40, 41, 42, 43, 44, 45, 46, 47, 48, 49, 28, 27, 29, 26), (51, 36, 35, 50), (53, 26, 29, 52), (55, 44, 43, 54), (56, 37, 36, 51), (58, 30, 25, 57), (59, 45, 44, 55), (60, 38, 37, 56), (61, 31, 30, 58), (62, 46, 45, 59), (63, 39, 38, 60), (64, 32, 31, 61), (65, 47, 46, 62), (66, 40, 39, 63), (67, 33, 32, 64), (68, 48, 47, 65), (57, 25, 26, 53), (69, 41, 40, 66), (70, 34, 33, 67), (71, 49, 48, 68), (73, 27, 28, 72), (74, 42, 41, 69), (50, 35, 34, 70), (72, 28, 49, 71), (52, 29, 27, 73), (54, 43, 42, 74), (18, 54, 74, 17), (3, 52, 73, 0), (1, 72, 71, 24), (10, 50, 70, 9), (17, 74, 69, 16), (0, 73, 72, 1), (24, 71, 68, 23), (9, 70, 67, 8), (16, 69, 66, 15), (4, 57, 53, 2), (23, 68, 65, 22), (8, 67, 64, 7), (15, 66, 63, 14), (22, 65, 62, 21), (7, 64, 61, 6), (14, 63, 60, 13), (21, 62, 59, 20), (6, 61, 58, 5), (13, 60, 56, 12), (20, 59, 55, 19), (5, 58, 57, 4), (12, 56, 51, 11), (19, 55, 54, 18), (2, 53, 52, 3), (11, 51, 50, 10), (77, 79, 80, 81, 82, 83, 84, 85, 86, 87, 88, 89, 90, 91, 92, 93, 94, 95, 96, 97, 98, 99, 100, 75, 76, 78), (101, 105, 104, 103, 126, 125, 124, 123, 122, 121, 120, 119, 118, 117, 116, 115, 114, 113, 112, 111, 110, 109, 108, 107, 106, 102), (128, 121, 122, 127), (130, 114, 115, 129), (132, 107, 108, 131), (127, 122, 123, 133), (129, 115, 116, 134), (131, 108, 109, 135), (133, 123, 124, 136), (138, 101, 102, 137), (134, 116, 117, 139), (135, 109, 110, 140), (136, 124, 125, 141), (143, 103, 104, 142), (139, 117, 118, 144), (140, 110, 111, 145), (141, 125, 126, 146), (142, 104, 105, 147), (144, 118, 119, 148), (145, 111, 112, 149), (146, 126, 103, 143), (147, 105, 101, 138), (148, 119, 120, 150), (149, 112, 113, 151), (137, 102, 106, 152), (150, 120, 121, 128), (151, 113, 114, 130), (152, 106, 107, 132), (80, 152, 132, 81), (87, 151, 130, 88), (94, 150, 128, 95), (79, 137, 152, 80), (86, 149, 151, 87), (93, 148, 150, 94), (78, 147, 138, 77), (100, 146, 143, 75), (85, 145, 149, 86), (92, 144, 148, 93), (76, 142, 147, 78), (99, 141, 146, 100), (84, 140, 145, 85), (91, 139, 144, 92), (75, 143, 142, 76), (98, 136, 141, 99), (83, 135, 140, 84), (90, 134, 139, 91), (77, 138, 137, 79), (97, 133, 136, 98), (82, 131, 135, 83), (89, 129, 134, 90), (96, 127, 133, 97), (81, 132, 131, 82), (88, 130, 129, 89), (95, 128, 127, 96), (155, 157, 158, 159, 160, 161, 162, 163, 164, 165, 166, 167, 168, 169, 170, 153, 154, 156), (171, 175, 174, 173, 188, 187, 186, 185, 184, 183, 182, 181, 180, 179, 178, 177, 176, 172), (190, 175, 171, 189), (192, 182, 183, 191), (194, 172, 176, 193), (191, 183, 184, 195), (193, 176, 177, 196), (195, 184, 185, 197), (196, 177, 178, 198), (197, 185, 186, 199), (198, 178, 179, 200), (189, 171, 172, 194), (199, 186, 187, 201), (200, 179, 180, 202), (204, 173, 174, 203), (201, 187, 188, 205), (202, 180, 181, 206), (203, 174, 175, 190), (205, 188, 173, 204), (206, 181, 182, 192), (163, 206, 192, 164), (170, 205, 204, 153), (154, 203, 190, 156), (162, 202, 206, 163), (169, 201, 205, 170), (153, 204, 203, 154), (161, 200, 202, 162), (168, 199, 201, 169), (155, 189, 194, 157), (160, 198, 200, 161), (167, 197, 199, 168), (159, 196, 198, 160), (166, 195, 197, 167), (158, 193, 196, 159), (165, 191, 195, 166), (157, 194, 193, 158), (164, 192, 191, 165), (156, 190, 189, 155), (209, 211, 212, 213, 214, 215, 216, 217, 218, 219, 220, 221, 222, 223, 207, 208, 210), (224, 228, 227, 226, 240, 239, 238, 237, 236, 235, 234, 233, 232, 231, 230, 229, 225), (242, 235, 236, 241), (244, 225, 229, 243), (241, 236, 237, 245), (243, 229, 230, 246), (245, 237, 238, 247), (246, 230, 231, 248), (247, 238, 239, 249), (248, 231, 232, 250), (251, 224, 225, 244), (249, 239, 240, 252), (250, 232, 233, 253), (255, 226, 227, 254), (252, 240, 226, 255), (253, 233, 234, 256), (254, 227, 228, 257), (256, 234, 235, 242), (257, 228, 224, 251), (210, 257, 251, 209), (217, 256, 242, 218), (208, 254, 257, 210), (216, 253, 256, 217), (223, 252, 255, 207), (207, 255, 254, 208), (215, 250, 253, 216), (222, 249, 252, 223), (209, 251, 244, 211), (214, 248, 250, 215), (221, 247, 249, 222), (213, 246, 248, 214), (220, 245, 247, 221), (212, 243, 246, 213), (219, 241, 245, 220), (211, 244, 243, 212), (218, 242, 241, 219), (260, 262, 263, 264, 265, 266, 267, 268, 269, 270, 271, 258, 259, 261), (272, 276, 275, 274, 285, 284, 283, 282, 281, 280, 279, 278, 277, 273), (287, 286, 274, 275), (289, 288, 281, 282), (290, 287, 275, 276), (291, 289, 282, 283), (292, 290, 276, 272), (293, 291, 283, 284), (295, 294, 273, 277), (296, 293, 284, 285), (297, 295, 277, 278), (286, 296, 285, 274), (298, 297, 278, 279), (299, 298, 279, 280), (294, 292, 272, 273), (288, 299, 280, 281), (267, 266, 299, 288), (262, 260, 292, 294), (266, 265, 298, 299), (265, 264, 297, 298), (258, 271, 296, 286), (264, 263, 295, 297), (271, 270, 293, 296), (263, 262, 294, 295), (270, 269, 291, 293), (260, 261, 290, 292), (269, 268, 289, 291), (261, 259, 287, 290), (268, 267, 288, 289), (259, 258, 286, 287), (302, 304, 305, 306, 307, 308, 309, 310, 311, 312, 313, 314, 315, 316, 317, 318, 319, 320, 321, 322, 323, 324, 325, 326, 327, 300, 301, 303), (328, 332, 331, 330, 355, 354, 353, 352, 351, 350, 349, 348, 347, 346, 345, 344, 343, 342, 341, 340, 339, 338, 337, 336, 335, 334, 333, 329), (306, 334, 335, 307), (320, 348, 349, 321), (307, 335, 336, 308), (321, 349, 350, 322), (308, 336, 337, 309), (322, 350, 351, 323), (309, 337, 338, 310), (323, 351, 352, 324), (310, 338, 339, 311), (324, 352, 353, 325), (311, 339, 340, 312), (325, 353, 354, 326), (312, 340, 341, 313), (326, 354, 355, 327), (313, 341, 342, 314), (302, 328, 329, 304), (327, 355, 330, 300), (314, 342, 343, 315), (300, 330, 331, 301), (315, 343, 344, 316), (301, 331, 332, 303), (316, 344, 345, 317), (303, 332, 328, 302), (317, 345, 346, 318), (304, 329, 333, 305), (318, 346, 347, 319), (305, 333, 334, 306), (319, 347, 348, 320), (358, 360, 361, 362, 363, 364, 365, 366, 367, 368, 369, 370, 371, 372, 373, 374, 375, 376, 377, 378, 379, 380, 381, 382, 356, 357, 359), (383, 387, 386, 385, 409, 408, 407, 406, 405, 404, 403, 402, 401, 400, 399, 398, 397, 396, 395, 394, 393, 392, 391, 390, 389, 388, 384), (372, 371, 398, 399), (365, 364, 391, 392), (380, 379, 406, 407), (357, 356, 385, 386), (373, 372, 399, 400), (366, 365, 392, 393), (381, 380, 407, 408), (359, 357, 386, 387), (374, 373, 400, 401), (367, 366, 393, 394), (382, 381, 408, 409), (358, 359, 387, 383), (375, 374, 401, 402), (368, 367, 394, 395), (361, 360, 384, 388), (376, 375, 402, 403), (369, 368, 395, 396), (356, 382, 409, 385), (362, 361, 388, 389), (377, 376, 403, 404), (370, 369, 396, 397), (363, 362, 389, 390), (378, 377, 404, 405), (371, 370, 397, 398), (364, 363, 390, 391), (379, 378, 405, 406), (360, 358, 383, 384)])
_uv = me_plane_001.uv_layers.new(name='UVMap')
_uv.uv.foreach_set('vector', [0.0, 0.0, 0.0, 0.0, 0.0, 0.0, 0.0, 0.0, 0.0, 0.0, 0.0, 0.0, 0.0, 0.0, 0.0, 0.0, 0.0, 0.0, 0.0, 0.0, 0.0, 0.0, 0.0, 0.0, 0.0, 0.0, 0.0, 0.0, 0.0, 0.0, 0.0, 0.0, 0.0, 0.0, 0.0, 0.0, 0.0, 0.0, 0.0, 0.0, 0.0, 0.0, 0.0, 0.0, 0.0, 0.0, 0.0, 0.0, 0.0, 0.0, 0.0, 0.0, 0.0, 0.0, 0.0, 0.0, 0.0, 0.0, 0.0, 0.0, 0.0, 0.0, 0.0, 0.0, 0.0, 0.0, 0.0, 0.0, 0.0, 0.0, 0.0, 0.0, 0.0, 0.0, 0.0, 0.0, 0.0, 0.0, 0.0, 0.0, 0.0, 0.0, 0.0, 0.0, 0.0, 0.0, 0.0, 0.0, 0.0, 0.0, 0.0, 0.0, 0.0, 0.0, 0.0, 0.0, 0.0, 0.0, 0.0, 0.0, 0.0, 0.0, 0.0, 0.0, 0.0, 0.0, 0.0, 0.0, 0.0, 0.0, 0.0, 0.0, 0.0, 0.0, 0.0, 0.0, 0.0, 0.0, 0.0, 0.0, 0.0, 0.0, 0.0, 0.0, 0.0, 0.0, 0.0, 0.0, 0.0, 0.0, 0.0, 0.0, 0.0, 0.0, 0.0, 0.0, 0.0, 0.0, 0.0, 0.0, 0.0, 0.0, 0.0, 0.0, 0.0, 0.0, 0.0, 0.0, 0.0, 0.0, 0.0, 0.0, 0.0, 0.0, 0.0, 0.0, 0.0, 0.0, 0.0, 0.0, 0.0, 0.0, 0.0, 0.0, 0.0, 0.0, 0.0, 0.0, 0.0, 0.0, 0.0, 0.0, 0.0, 0.0, 0.0, 0.0, 0.0, 0.0, 0.0, 0.0, 0.0, 0.0, 0.0, 0.0, 0.0, 0.0, 0.0, 0.0, 0.0, 0.0, 0.0, 0.0, 0.0, 0.0, 0.0, 0.0, 0.0, 0.0, 0.0, 0.0, 0.0, 0.0, 0.0, 0.0, 0.0, 0.0, 0.0, 0.0, 0.0, 0.0, 0.0, 0.0, 0.0, 0.0, 0.0, 0.0, 0.0, 0.0, 0.0, 0.0, 0.0, 0.0, 0.0, 0.0, 0.0, 0.0, 0.0, 0.0, 0.0, 0.0, 0.0, 0.0, 0.0, 0.0, 0.0, 0.0, 0.0, 0.0, 0.0, 0.0, 0.0, 0.0, 0.0, 0.0, 0.0, 0.0, 0.0, 0.0, 0.0, 0.0, 0.0, 0.0, 0.0, 0.0, 0.0, 0.0, 0.0, 0.0, 0.0, 0.0, 0.0, 0.0, 0.0, 0.0, 0.0, 0.0, 0.0, 0.0, 0.0, 0.0, 0.0, 0.0, 0.0, 0.0, 0.0, 0.0, 0.0, 0.0, 0.0, 0.0, 0.0, 0.0, 0.0, 0.0, 0.0, 0.0, 0.0, 0.0, 0.0, 0.0, 0.0, 0.0, 0.0, 0.0, 0.0, 0.0, 0.0, 0.0, 0.0, 0.0, 0.0, 0.0, 0.0, 0.0, 0.0, 0.0, 0.0, 0.0, 0.0, 0.0, 0.0, 0.0, 0.0, 0.0, 0.0, 0.0, 0.0, 0.0, 0.0, 0.0, 0.0, 0.0, 0.0, 0.0, 0.0, 0.0, 0.0, 0.0, 0.0, 0.0, 0.0, 0.0, 0.0, 0.0, 0.0, 0.0, 0.0, 0.0, 0.0, 0.0, 0.0, 0.0, 0.0, 0.0, 0.0, 0.0, 0.0, 0.0, 0.0, 0.0, 0.0, 0.0, 0.0, 0.0, 0.0, 0.0, 0.0, 0.0, 0.0, 0.0, 0.0, 0.0, 0.0, 0.0, 0.0, 0.0, 0.0, 0.0, 0.0, 0.0, 0.0, 0.0, 0.0, 0.0, 0.0, 0.0, 0.0, 0.0, 0.0, 0.0, 0.0, 0.0, 0.0, 0.0, 0.0, 0.0, 0.0, 0.0, 0.0, 0.0, 0.0, 0.0, 0.0, 0.0, 0.0, 0.0, 0.0, 0.0, 0.0, 0.0, 0.0, 0.0, 0.0, 0.0, 0.0, 0.0, 0.0, 0.0, 0.0, 0.0, 0.0, 0.0, 0.0, 0.0, 0.0, 0.0, 0.0, 0.0, 0.0, 0.0, 0.0, 0.0, 0.0, 0.0, 0.0, 0.0, 0.0, 0.0, 0.0, 0.0, 0.0, 0.0, 0.0, 0.0, 0.0, 0.0, 0.0, 0.0, 0.0, 0.0, 0.0, 0.0, 0.0, 0.0, 0.0, 0.0, 0.0, 0.0, 0.0, 0.0, 0.0, 0.0, 0.0, 0.0, 0.0, 0.0, 0.0, 0.0, 0.0, 0.0, 0.0, 0.0, 0.0, 0.0, 0.0, 0.0, 0.0, 0.0, 0.0, 0.0, 0.0, 0.0, 0.0, 0.0, 0.0, 0.0, 0.0, 0.0, 0.0, 0.0, 0.0, 0.0, 0.0, 0.0, 0.0, 0.0, 0.0, 0.0, 0.0, 0.0, 0.0, 0.0, 0.0, 0.0, 0.0, 0.0, 0.0, 0.0, 0.0, 0.0, 0.0, 0.0, 0.0, 0.0, 0.0, 0.0, 0.0, 0.0, 0.0, 0.0, 0.0, 0.0, 0.0, 0.0, 0.0, 0.0, 0.0, 0.0, 0.0, 0.0, 0.0, 0.0, 0.0, 0.0, 0.0, 0.0, 0.0, 0.0, 0.0, 0.0, 0.0, 0.0, 0.0, 0.0, 0.0, 0.0, 0.0, 0.0, 0.0, 0.0, 0.0, 0.0, 0.0, 0.0, 0.0, 0.0, 0.0, 0.0, 0.0, 0.0, 0.0, 0.0, 0.0, 0.0, 0.0, 0.0, 0.0, 0.0, 0.0, 0.0, 0.0, 0.0, 0.0, 0.0, 0.0, 0.0, 0.0, 0.0, 0.0, 0.0, 0.0, 0.0, 0.0, 0.0, 0.0, 0.0, 0.0, 0.0, 0.0, 0.0, 0.0, 0.0, 0.0, 0.0, 0.0, 0.0, 0.0, 0.0, 0.0, 0.0, 0.0, 0.0, 0.0, 0.0, 0.0, 0.0, 0.0, 0.0, 0.0, 0.0, 0.0, 0.0, 0.0, 0.0, 0.0, 0.0, 0.0, 0.0, 0.0, 0.0, 0.0, 0.0, 0.0, 0.0, 0.0, 0.0, 0.0, 0.0, 0.0, 0.0, 0.0, 0.0, 0.0, 0.0, 0.0, 0.0, 0.0, 0.0, 0.0, 0.0, 0.0, 0.0, 0.0, 0.0, 0.0, 0.0, 0.0, 0.0, 0.0, 0.0, 0.0, 0.0, 0.0, 0.0, 0.0, 0.0, 0.0, 0.0, 0.0, 0.0, 0.0, 0.0, 0.0, 0.0, 0.0, 0.0, 0.0, 0.0, 0.0, 0.0, 0.0, 0.0, 0.0, 0.0, 0.0, 0.0, 0.0, 0.0, 0.0, 0.0, 0.0, 0.0, 0.0, 0.0, 0.0, 0.0, 0.0, 0.0, 0.0, 0.0, 0.0, 0.0, 0.0, 0.0, 0.0, 0.0, 0.0, 0.0, 0.0, 0.0, 0.0, 0.0, 0.0, 0.0, 0.0, 0.0, 0.0, 0.0, 0.0, 0.0, 0.0, 0.0, 0.0, 0.0, 0.0, 0.0, 0.0, 0.0, 0.0, 0.0, 0.0, 0.0, 0.0, 0.0, 0.0, 0.0, 0.0, 0.0, 0.0, 0.0, 0.0, 0.0, 0.0, 0.0, 0.0, 0.0, 0.0, 0.0, 0.0, 0.0, 0.0, 0.0, 0.0, 0.0, 0.0, 0.0, 0.0, 0.0, 0.0, 0.0, 0.0, 0.0, 0.0, 0.0, 0.0, 0.0, 0.0, 0.0, 0.0, 0.0, 0.0, 0.0, 0.0, 0.0, 0.0, 0.0, 0.0, 0.0, 0.0, 0.0, 0.0, 0.0, 0.0, 0.0, 0.0, 0.0, 0.0, 0.0, 0.0, 0.0, 0.0, 0.0, 0.0, 0.0, 0.0, 0.0, 0.0, 0.0, 0.0, 0.0, 0.0, 0.0, 0.0, 0.0, 0.0, 0.0, 0.0, 0.0, 0.0, 0.0, 0.0, 0.0, 0.0, 0.0, 0.0, 0.0, 0.0, 0.0, 0.0, 0.0, 0.0, 0.0, 0.0, 0.0, 0.0, 0.0, 0.0, 0.0, 0.0, 0.0, 0.0, 0.0, 0.0, 0.0, 0.0, 0.0, 0.0, 0.0, 0.0, 0.0, 0.0, 0.0, 0.0, 0.0, 0.0, 0.0, 0.0, 0.0, 0.0, 0.0, 0.0, 0.0, 0.0, 0.0, 0.0, 0.0, 0.0, 0.0, 0.0, 0.0, 0.0, 0.0, 0.0, 0.0, 0.0, 0.0, 0.0, 0.0, 0.0, 0.0, 0.0, 0.0, 0.0, 0.0, 0.0, 0.0, 0.0, 0.0, 0.0, 0.0, 0.0, 0.0, 0.0, 0.0, 0.0, 0.0, 0.0, 0.0, 0.0, 0.0, 0.0, 0.0, 0.0, 0.0, 0.0, 0.0, 0.0, 0.0, 0.0, 0.0, 0.0, 0.0, 0.0, 0.0, 0.0, 0.0, 0.0, 0.0, 0.0, 0.0, 0.0, 0.0, 0.0, 0.0, 0.0, 0.0, 0.0, 0.0, 0.0, 0.0, 0.0, 0.0, 0.0, 0.0, 0.0, 0.0, 0.0, 0.0, 0.0, 0.0, 0.0, 0.0, 0.0, 0.0, 0.0, 0.0, 0.0, 0.0, 0.0, 0.0, 0.0, 0.0, 0.0, 0.0, 0.0, 0.0, 0.0, 0.0, 0.0, 0.0, 0.0, 0.0, 0.0, 0.0, 0.0, 0.0, 0.0, 0.0, 0.0, 0.0, 0.0, 0.0, 0.0, 0.0, 0.0, 0.0, 0.0, 0.0, 0.0, 0.0, 0.0, 0.0, 0.0, 0.0, 0.0, 0.0, 0.0, 0.0, 0.0, 0.0, 0.0, 0.0, 0.0, 0.0, 0.0, 0.0, 0.0, 0.0, 0.0, 0.0, 0.0, 0.0, 0.0, 0.0, 0.0, 0.0, 0.0, 0.0, 0.0, 0.0, 0.0, 0.0, 0.0, 0.0, 0.0, 0.0, 0.0, 0.0, 0.0, 0.0, 0.0, 0.0, 0.0, 0.0, 0.0, 0.0, 0.0, 0.0, 0.0, 0.0, 0.0, 0.0, 0.0, 0.0, 0.0, 0.0, 0.0, 0.0, 0.0, 0.0, 0.0, 0.0, 0.0, 0.0, 0.0, 0.0, 0.0, 0.0, 0.0, 0.0, 0.0, 0.0, 0.0, 0.0, 0.0, 0.0, 0.0, 0.0, 0.0, 0.0, 0.0, 0.0, 0.0, 0.0, 0.0, 0.0, 0.0, 0.0, 0.0, 0.0, 0.0, 0.0, 0.0, 0.0, 0.0, 0.0, 0.0, 0.0, 0.0, 0.0, 0.0, 0.0, 0.0, 0.0, 0.0, 0.0, 0.0, 0.0, 0.0, 0.0, 0.0, 0.0, 0.0, 0.0, 0.0, 0.0, 0.0, 0.0, 0.0, 0.0, 0.0, 0.0, 0.0, 0.0, 0.0, 0.0, 0.0, 0.0, 0.0, 0.0, 0.0, 0.0, 0.0, 0.0, 0.0, 0.0, 0.0, 0.0, 0.0, 0.0, 0.0, 0.0, 0.0, 0.0, 0.0, 0.0, 0.0, 0.0, 0.0, 0.0, 0.0, 0.0, 0.0, 0.0, 0.0, 0.0, 0.0, 0.0, 0.0, 0.0, 0.0, 0.0, 0.0, 0.0, 0.0, 0.0, 0.0, 0.0, 0.0, 0.0, 0.0, 0.0, 0.0, 0.0, 0.0, 0.0, 0.0, 0.0, 0.0, 0.0, 0.0, 0.0, 0.0, 0.0, 0.0, 0.0, 0.0, 0.0, 0.0, 0.0, 0.0, 0.0, 0.0, 0.0, 0.0, 0.0, 0.0, 0.0, 0.0, 0.0, 0.0, 0.0, 0.0, 0.0, 0.0, 0.0, 0.0, 0.0, 0.0, 0.0, 0.0, 0.0, 0.0, 0.0, 0.0, 0.0, 0.0, 0.0, 0.0, 0.0, 0.0, 0.0, 0.0, 0.0, 0.0, 0.0, 0.0, 0.0, 0.0, 0.0, 0.0, 0.0, 0.0, 0.0, 0.0, 0.0, 0.0, 0.0, 0.0, 0.0, 0.0, 0.0, 0.0, 0.0, 0.0, 0.0, 0.0, 0.0, 0.0, 0.0, 0.0, 0.0, 0.0, 0.0, 0.0, 0.0, 0.0, 0.0, 0.0, 0.0, 0.0, 0.0, 0.0, 0.0, 0.0, 0.0, 0.0, 0.0, 0.0, 0.0, 0.0, 0.0, 0.0, 0.0, 0.0, 0.0, 0.0, 0.0, 0.0, 0.0, 0.0, 0.0, 0.0, 0.0, 0.0, 0.0, 0.0, 0.0, 0.0, 0.0, 0.0, 0.0, 0.0, 0.0, 0.0, 0.0, 0.0, 0.0, 0.0, 0.0, 0.0, 0.0, 0.0, 0.0, 0.0, 0.0, 0.0, 0.0, 0.0, 0.0, 0.0, 0.0, 0.0, 0.0, 0.0, 0.0, 0.0, 0.0, 0.0, 0.0, 0.0, 0.0, 0.0, 0.0, 0.0, 0.0, 0.0, 0.0, 0.0, 0.0, 0.0, 0.0, 0.0, 0.0, 0.0, 0.0, 0.0, 0.0, 0.0, 0.0, 0.0, 0.0, 0.0, 0.0, 0.0, 0.0, 0.0, 0.0, 0.0, 0.0, 0.0, 0.0, 0.0, 0.0, 0.0, 0.0, 0.0, 0.0, 0.0, 0.0, 0.0, 0.0, 0.0, 0.0, 0.0, 0.0, 0.0, 0.0, 0.0, 0.0, 0.0, 0.0, 0.0, 0.0, 0.0, 0.0, 0.0, 0.0, 0.0, 0.0, 0.0, 0.0, 0.0, 0.0, 0.0, 0.0, 0.0, 0.0, 0.0, 0.0, 0.0, 0.0, 0.0, 0.0, 0.0, 0.0, 0.0, 0.0, 0.0, 0.0, 0.0, 0.0, 0.0, 0.0, 0.0, 0.0, 0.0, 0.0, 0.0, 0.0, 0.0, 0.0, 0.0, 0.0, 0.0, 0.0, 0.0, 0.0, 0.0, 0.0, 0.0, 0.0, 0.0, 0.0, 0.0, 0.0, 0.0, 0.0, 0.0, 0.0, 0.0, 0.0, 0.0, 0.0, 0.0, 0.0, 0.0, 0.0, 0.0, 0.0, 0.0, 0.0, 0.0, 0.0, 0.0, 0.0, 0.0, 0.0, 0.0, 0.0, 0.0, 0.0, 0.0, 0.0, 0.0, 0.0, 0.0, 0.0, 0.0, 0.0, 0.0, 0.0, 0.0, 0.0, 0.0, 0.0, 0.0, 0.0, 0.0, 0.0, 0.0, 0.0, 0.0, 0.0, 0.0, 0.0, 0.0, 0.0, 0.0, 0.0, 0.0, 0.0, 0.0, 0.0, 0.0, 0.0, 0.0, 0.0, 0.0, 0.0, 0.0, 0.0, 0.0, 0.0, 0.0, 0.0, 0.0, 0.0, 0.0, 0.0, 0.0, 0.0, 0.0, 0.0, 0.0, 0.0, 0.0, 0.0, 0.0, 0.0, 0.0, 0.0, 0.0, 0.0, 0.0, 0.0, 0.0, 0.0, 0.0, 0.0, 0.0, 0.0, 0.0, 0.0, 0.0, 0.0, 0.0, 0.0, 0.0, 0.0, 0.0, 0.0, 0.0, 0.0, 0.0, 0.0, 0.0, 0.0, 0.0, 0.0, 0.0, 0.0, 0.0, 0.0, 0.0, 0.0, 0.0, 0.0, 0.0, 0.0, 0.0, 0.0, 0.0, 0.0, 0.0, 0.0, 0.0, 0.0, 0.0, 0.0, 0.0, 0.0, 0.0, 0.0, 0.0, 0.0, 0.0, 0.0, 0.0, 0.0, 0.0, 0.0, 0.0, 0.0, 0.0, 0.0, 0.0, 0.0, 0.0, 0.0, 0.0, 0.0, 0.0, 0.0, 0.0, 0.0, 0.0, 0.0, 0.0, 0.0, 0.0, 0.0, 0.0, 0.0, 0.0, 0.0, 0.0, 0.0, 0.0, 0.0, 0.0, 0.0, 0.0, 0.0, 0.0, 0.0, 0.0, 0.0, 0.0, 0.0, 0.0, 0.0, 0.0, 0.0, 0.0, 0.0, 0.0, 0.0, 0.0, 0.0, 0.0, 0.0, 0.0, 0.0, 0.0, 0.0, 0.0, 0.0, 0.0, 0.0, 0.0, 0.0, 0.0, 0.0, 0.0, 0.0, 0.0, 0.0, 0.0, 0.0, 0.0, 0.0, 0.0, 0.0, 0.0, 0.0, 0.0, 0.0, 0.0, 0.0, 0.0, 0.0, 0.0, 0.0, 0.0, 0.0, 0.0, 0.0, 0.0, 0.0, 0.0, 0.0, 0.0, 0.0, 0.0, 0.0, 0.0, 0.0, 0.0, 0.0, 0.0, 0.0, 0.0, 0.0, 0.0, 0.0, 0.0, 0.0, 0.0, 0.0, 0.0, 0.0, 0.0, 0.0, 0.0, 0.0, 0.0, 0.0, 0.0, 0.0, 0.0, 0.0, 0.0, 0.0, 0.0, 0.0, 0.0, 0.0, 0.0, 0.0, 0.0, 0.0, 0.0, 0.0, 0.0, 0.0, 0.0, 0.0, 0.0, 0.0, 0.0, 0.0, 0.0, 0.0, 0.0, 0.0, 0.0, 0.0, 0.0, 0.0, 0.0, 0.0, 0.0, 0.0, 0.0, 0.0, 0.0, 0.0, 0.0, 0.0, 0.0, 0.0, 0.0, 0.0, 0.0, 0.0, 0.0, 0.0, 0.0, 0.0, 0.0, 0.0, 0.0, 0.0, 0.0, 0.0, 0.0, 0.0, 0.0, 0.0, 0.0, 0.0, 0.0, 0.0, 0.0, 0.0, 0.0, 0.0, 0.0, 0.0, 0.0, 0.0, 0.0, 0.0, 0.0, 0.0, 0.0, 0.0, 0.0, 0.0, 0.0, 0.0, 0.0, 0.0, 0.0, 0.0, 0.0, 0.0, 0.0, 0.0, 0.0, 0.0, 0.0, 0.0, 0.0, 0.0, 0.0, 0.0, 0.0, 0.0, 0.0, 0.0, 0.0, 0.0, 0.0, 0.0, 0.0, 0.0, 0.0, 0.0, 0.0, 0.0, 0.0, 0.0, 0.0, 0.0, 0.0, 0.0, 0.0, 0.0, 0.0, 0.0, 0.0, 0.0, 0.0, 0.0, 0.0, 0.0, 0.0, 0.0, 0.0, 0.0, 0.0, 0.0, 0.0, 0.0, 0.0, 0.0, 0.0, 0.0, 0.0, 0.0, 0.0, 0.0, 0.0, 0.0, 0.0, 0.0, 0.0, 0.0, 0.0, 0.0, 0.0, 0.0, 0.0, 0.0, 0.0, 0.0, 0.0, 0.0, 0.0, 0.0, 0.0, 0.0, 0.0, 0.0, 0.0, 0.0, 0.0, 0.0, 0.0, 0.0, 0.0, 0.0, 0.0, 0.0, 0.0, 0.0, 0.0, 0.0, 0.0, 0.0, 0.0, 0.0, 0.0, 0.0, 0.0, 0.0, 0.0, 0.0, 0.0, 0.0, 0.0, 0.0, 0.0, 0.0, 0.0, 0.0, 0.0, 0.0, 0.0, 0.0, 0.0, 0.0, 0.0, 0.0, 0.0, 0.0, 0.0, 0.0, 0.0, 0.0, 0.0, 0.0, 0.0, 0.0, 0.0, 0.0, 0.0, 0.0, 0.0, 0.0, 0.0, 0.0, 0.0, 0.0, 0.0, 0.0, 0.0, 0.0, 0.0, 0.0, 0.0, 0.0, 0.0, 0.0, 0.0, 0.0, 0.0, 0.0, 0.0, 0.0, 0.0, 0.0, 0.0, 0.0, 0.0, 0.0, 0.0, 0.0, 0.0, 0.0, 0.0, 0.0, 0.0, 0.0, 0.0, 0.0, 0.0, 0.0, 0.0, 0.0, 0.0, 0.0, 0.0, 0.0, 0.0, 0.0, 0.0, 0.0, 0.0, 0.0, 0.0, 0.0, 0.0, 0.0, 0.0, 0.0, 0.0, 0.0, 0.0, 0.0, 0.0, 0.0, 0.0, 0.0, 0.0, 0.0, 0.0, 0.0, 0.0, 0.0, 0.0, 0.0, 0.0, 0.0, 0.0, 0.0, 0.0, 0.0, 0.0, 0.0, 0.0, 0.0, 0.0, 0.0, 0.0, 0.0, 0.0, 0.0, 0.0, 0.0, 0.0, 0.0, 0.0, 0.0, 0.0, 0.0, 0.0, 0.0, 0.0, 0.0, 0.0, 0.0, 0.0, 0.0, 0.0, 0.0, 0.0, 0.0, 0.0, 0.0, 0.0, 0.0, 0.0, 0.0, 0.0, 0.0, 0.0, 0.0, 0.0, 0.0, 0.0, 0.0, 0.0, 0.0, 0.0, 0.0, 0.0, 0.0, 0.0, 0.0, 0.0, 0.0, 0.0, 0.0, 0.0, 0.0, 0.0, 0.0, 0.0, 0.0, 0.0, 0.0, 0.0, 0.0, 0.0, 0.0, 0.0, 0.0, 0.0, 0.0, 0.0, 0.0, 0.0, 0.0, 0.0, 0.0, 0.0, 0.0, 0.0, 0.0, 0.0, 0.0, 0.0, 0.0, 0.0, 0.0, 0.0, 0.0, 0.0, 0.0, 0.0, 0.0, 0.0, 0.0, 0.0, 0.0, 0.0, 0.0, 0.0, 0.0, 0.0, 0.0, 0.0, 0.0, 0.0, 0.0, 0.0, 0.0, 0.0, 0.0, 0.0, 0.0, 0.0, 0.0, 0.0, 0.0, 0.0, 0.0, 0.0, 0.0, 0.0, 0.0, 0.0, 0.0, 0.0, 0.0, 0.0, 0.0, 0.0, 0.0, 0.0, 0.0, 0.0, 0.0, 0.0, 0.0, 0.0, 0.0, 0.0, 0.0, 0.0, 0.0, 0.0, 0.0, 0.0, 0.0, 0.0, 0.0, 0.0, 0.0, 0.0, 0.0, 0.0, 0.0, 0.0, 0.0, 0.0, 0.0, 0.0, 0.0, 0.0, 0.0, 0.0, 0.0, 0.0, 0.0, 0.0, 0.0, 0.0, 0.0, 0.0, 0.0, 0.0, 0.0, 0.0, 0.0, 0.0, 0.0, 0.0, 0.0, 0.0, 0.0, 0.0, 0.0, 0.0, 0.0, 0.0, 0.0, 0.0, 0.0, 0.0, 0.0, 0.0, 0.0, 0.0, 0.0, 0.0, 0.0, 0.0, 0.0, 0.0, 0.0, 0.0, 0.0, 0.0, 0.0, 0.0, 0.0, 0.0, 0.0, 0.0, 0.0, 0.0, 0.0, 0.0, 0.0, 0.0, 0.0, 0.0, 0.0, 0.0, 0.0, 0.0, 0.0, 0.0, 0.0, 0.0, 0.0, 0.0, 0.0, 0.0, 0.0, 0.0, 0.0, 0.0, 0.0, 0.0, 0.0, 0.0, 0.0, 0.0, 0.0, 0.0, 0.0, 0.0, 0.0, 0.0, 0.0, 0.0, 0.0, 0.0, 0.0, 0.0, 0.0, 0.0, 0.0, 0.0, 0.0, 0.0, 0.0, 0.0, 0.0, 0.0, 0.0, 0.0, 0.0, 0.0, 0.0, 0.0, 0.0, 0.0, 0.0, 0.0, 0.0, 0.0, 0.0, 0.0, 0.0, 0.0, 0.0, 0.0, 0.0, 0.0, 0.0, 0.0, 0.0, 0.0, 0.0, 0.0, 0.0, 0.0, 0.0, 0.0, 0.0, 0.0, 0.0, 0.0, 0.0, 0.0, 0.0, 0.0, 0.0, 0.0, 0.0, 0.0, 0.0, 0.0, 0.0, 0.0, 0.0, 0.0, 0.0, 0.0, 0.0, 0.0, 0.0, 0.0, 0.0, 0.0, 0.0, 0.0, 0.0, 0.0, 0.0, 0.0, 0.0, 0.0, 0.0, 0.0, 0.0, 0.0, 0.0, 0.0, 0.0, 0.0, 0.0, 0.0, 0.0, 0.0, 0.0, 0.0, 0.0, 0.0, 0.0, 0.0, 0.0, 0.0, 0.0, 0.0, 0.0, 0.0, 0.0, 0.0, 0.0, 0.0, 0.0, 0.0, 0.0, 0.0, 0.0, 0.0, 0.0, 0.0, 0.0, 0.0, 0.0, 0.0, 0.0, 0.0, 0.0, 0.0, 0.0, 0.0, 0.0, 0.0, 0.0, 0.0, 0.0, 0.0, 0.0, 0.0, 0.0, 0.0, 0.0, 0.0, 0.0, 0.0, 0.0, 0.0, 0.0, 0.0, 0.0, 0.0, 0.0, 0.0, 0.0, 0.0, 0.0, 0.0, 0.0, 0.0, 0.0, 0.0, 0.0, 0.0, 0.0, 0.0, 0.0, 0.0, 0.0, 0.0, 0.0, 0.0, 0.0, 0.0, 0.0, 0.0, 0.0, 0.0, 0.0, 0.0, 0.0, 0.0, 0.0, 0.0, 0.0, 0.0, 0.0, 0.0, 0.0, 0.0, 0.0, 0.0, 0.0, 0.0, 0.0, 0.0, 0.0, 0.0, 0.0, 0.0, 0.0, 0.0, 0.0, 0.0, 0.0, 0.0, 0.0, 0.0, 0.0, 0.0, 0.0, 0.0, 0.0, 0.0, 0.0, 0.0, 0.0, 0.0, 0.0, 0.0, 0.0, 0.0, 0.0, 0.0, 0.0, 0.0, 0.0, 0.0, 0.0, 0.0, 0.0, 0.0, 0.0, 0.0, 0.0, 0.0, 0.0, 0.0, 0.0, 0.0, 0.0, 0.0, 0.0, 0.0, 0.0, 0.0, 0.0, 0.0, 0.0, 0.0, 0.0, 0.0, 0.0, 0.0, 0.0, 0.0, 0.0, 0.0, 0.0, 0.0, 0.0, 0.0, 0.0, 0.0, 0.0, 0.0, 0.0, 0.0, 0.0, 0.0, 0.0, 0.0, 0.0, 0.0, 0.0, 0.0, 0.0, 0.0, 0.0, 0.0, 0.0, 0.0, 0.0, 0.0, 0.0, 0.0, 0.0, 0.0, 0.0, 0.0, 0.0, 0.0, 0.0, 0.0, 0.0, 0.0, 0.0, 0.0, 0.0, 0.0, 0.0, 0.0, 0.0, 0.0, 0.0, 0.0, 0.0, 0.0, 0.0, 0.0, 0.0, 0.0, 0.0, 0.0, 0.0, 0.0, 0.0, 0.0, 0.0, 0.0, 0.0, 0.0, 0.0, 0.0, 0.0, 0.0, 0.0, 0.0, 0.0, 0.0, 0.0, 0.0, 0.0, 0.0, 0.0, 0.0, 0.0, 0.0, 0.0, 0.0, 0.0, 0.0, 0.0, 0.0, 0.0, 0.0, 0.0, 0.0, 0.0, 0.0, 0.0, 0.0, 0.0, 0.0, 0.0, 0.0, 0.0, 0.0, 0.0, 0.0, 0.0, 0.0, 0.0, 0.0, 0.0, 0.0, 0.0, 0.0, 0.0, 0.0, 0.0, 0.0, 0.0, 0.0, 0.0, 0.0, 0.0, 0.0, 0.0, 0.0, 0.0, 0.0, 0.0, 0.0, 0.0, 0.0, 0.0, 0.0, 0.0, 0.0, 0.0, 0.0, 0.0, 0.0, 0.0, 0.0, 0.0, 0.0, 0.0, 0.0, 0.0, 0.0, 0.0, 0.0, 0.0, 0.0, 0.0, 0.0, 0.0, 0.0, 0.0, 0.0, 0.0, 0.0, 0.0, 0.0, 0.0, 0.0, 0.0, 0.0, 0.0, 0.0, 0.0, 0.0, 0.0, 0.0, 0.0, 0.0, 0.0, 0.0, 0.0, 0.0, 0.0, 0.0, 0.0, 0.0, 0.0, 0.0, 0.0, 0.0, 0.0, 0.0, 0.0, 0.0, 0.0, 0.0, 0.0, 0.0, 0.0, 0.0, 0.0, 0.0, 0.0, 0.0, 0.0, 0.0, 0.0, 0.0, 0.0, 0.0, 0.0, 0.0, 0.0, 0.0, 0.0, 0.0, 0.0, 0.0, 0.0, 0.0, 0.0, 0.0, 0.0, 0.0, 0.0, 0.0, 0.0])
me_plane_001.update()

# ---- objects
ob_cube = bpy.data.objects.new('Cube', me_cube_001)
ob_cube_001 = bpy.data.objects.new('Cube.001', me_cube_002)
ob_cylinder = bpy.data.objects.new('Cylinder', me_cylinder)
ob_empty_001 = bpy.data.objects.new('Empty.001', None)
ob_plane = bpy.data.objects.new('Plane', me_plane)
ob_plane_001 = bpy.data.objects.new('Plane.001', me_plane_001)
ob_light = bpy.data.objects.new('Light', light_light)
ob_camera = bpy.data.objects.new('Camera', cam_camera)

# ---- transforms, parenting, visibility, modifiers, constraints
ob_cube.location = (-0.04623, 0.2777, 3.327)
ob_cube.scale = (1.0, 0.7434, 1.0)
_m = ob_cube.modifiers.new('Auto Smooth', 'NODES')
_m.node_group = ng_auto_smooth
_gi = [s.identifier for s in ng_auto_smooth.interface.items_tree if s.item_type == 'SOCKET' and s.in_out == 'INPUT']
_m[_gi[1]] = 0.5236  # Angle
ob_cube_001.location = (0.06, 0.1875, 0.8422)
ob_cube_001.scale = (1.0, 1.249, 1.0)
_m = ob_cube_001.modifiers.new('Bevel', 'BEVEL')
_m.width = 0.03
_m.width_pct = 0.03
_m.segments = 3
_m.angle_limit = 0.4817
_m.harden_normals = True
ob_cylinder.location = (-2.98e-08, -2.98e-08, -1.192e-07)
ob_cylinder.rotation_euler = (0.001364, -0.1879, 0.05534)
ob_cylinder.scale = (0.07609, 0.07609, 0.07609)
_m = ob_cylinder.modifiers.new('Mirror', 'MIRROR')
_m.mirror_object = ob_plane
ob_empty_001.location = (2.848, 0.6438, 3.427)
ob_empty_001.rotation_euler = (1.572, -0.001414, 0.006837)
ob_empty_001.empty_display_type = 'IMAGE'
ob_empty_001.empty_display_size = 5.0
ob_plane.location = (0.0, 0.0, 1.158)
ob_plane.rotation_euler = (1.571, 0.0, 0.0)
ob_plane.scale = (0.6046, 0.6046, 0.6046)
ob_plane_001.location = (0.07523, 0.1803, 3.379)
ob_plane_001.rotation_euler = (1.559, 0.4365, -0.05495)
ob_plane_001.scale = (0.6392, 0.638, 1.023)
ob_light.location = (4.076, 1.005, 5.904)
ob_light.rotation_euler = (0.6503, 0.05522, 1.866)
ob_light.lock_rotations_4d = False
ob_light.empty_display_type = 'ARROWS'
ob_light.color = (0.0, 0.0, 0.0, 0.0)
ob_light.lineart.crease_threshold = 0.0
ob_camera.location = (7.359, -6.926, 4.958)
ob_camera.rotation_euler = (1.109, 0.0, 0.8149)
ob_camera.lock_rotations_4d = False
ob_camera.empty_display_type = 'ARROWS'
ob_camera.color = (0.0, 0.0, 0.0, 0.0)
ob_camera.display_type = 'WIRE'
ob_camera.lineart.crease_threshold = 0.0

# ---- collection membership
scene.collection.objects.link(ob_cube)
scene.collection.objects.link(ob_cube_001)
scene.collection.objects.link(ob_cylinder)
scene.collection.objects.link(ob_empty_001)
scene.collection.objects.link(ob_plane)
scene.collection.objects.link(ob_plane_001)
col_collection.objects.link(ob_light)
col_collection.objects.link(ob_camera)
def _layer_coll(name, lc=None):
    lc = lc or bpy.context.view_layer.layer_collection
    for c in lc.children:
        if c.name == name: return c
        r = _layer_coll(name, c)
        if r: return r
_layer_coll('Collection').exclude = True

# ---- scene / render settings (as saved in the file)
scene.camera = ob_camera
scene.frame_start = 1; scene.frame_end = 250; scene.frame_set(89)
scene.render.engine = 'BLENDER_EEVEE_NEXT'
scene.cycles.sampling_pattern = 'TABULATED_SOBOL'
scene.cycles.use_light_tree = False
scene.view_settings.view_transform = 'Filmic'
bpy.context.view_layer.update()
